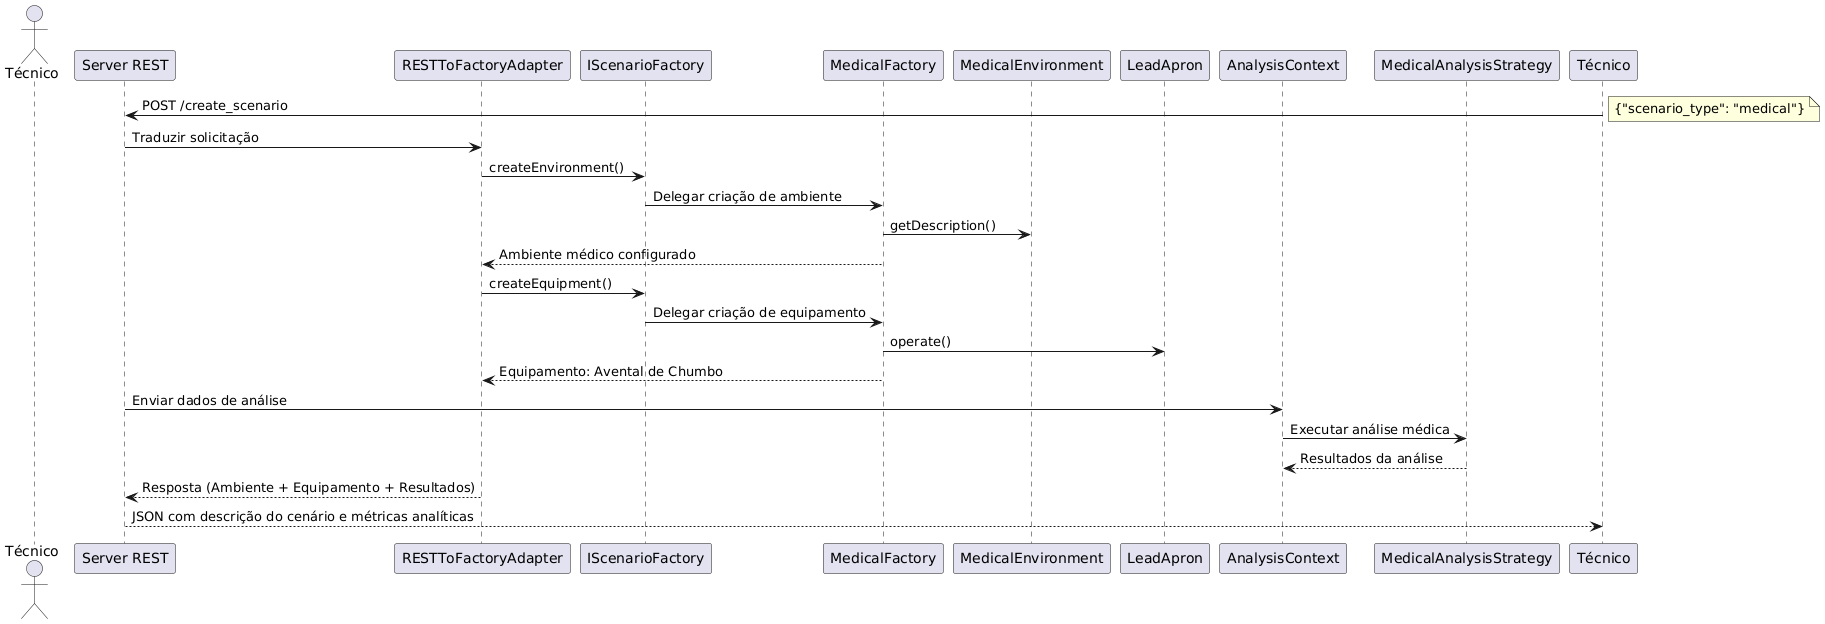

The diagram above was rendered by PlantUML. Its source (embedded in the PNG):
@startuml
actor User as "Técnico"
participant Server as "Server REST"
participant Adapter as "RESTToFactoryAdapter"
participant IScenarioFactory as "IScenarioFactory"
participant MedicalFactory
participant MedicalEnvironment
participant LeadApron
participant AnalysisContext
participant MedicalAnalysisStrategy

'Técnico solicita configuração do cenário médico
"Técnico" -> Server: POST /create_scenario
note right: {"scenario_type": "medical"}

Server -> Adapter: Traduzir solicitação
Adapter -> IScenarioFactory: createEnvironment()
IScenarioFactory -> MedicalFactory: Delegar criação de ambiente
MedicalFactory -> MedicalEnvironment: getDescription()
Adapter <-- MedicalFactory: Ambiente médico configurado

Adapter -> IScenarioFactory: createEquipment()
IScenarioFactory -> MedicalFactory: Delegar criação de equipamento
MedicalFactory -> LeadApron: operate()
Adapter <-- MedicalFactory: Equipamento: Avental de Chumbo

Server -> AnalysisContext: Enviar dados de análise
AnalysisContext -> MedicalAnalysisStrategy: Executar análise médica
AnalysisContext <-- MedicalAnalysisStrategy: Resultados da análise

Server <-- Adapter: Resposta (Ambiente + Equipamento + Resultados)
"Técnico" <-- Server: JSON com descrição do cenário e métricas analíticas
@enduml